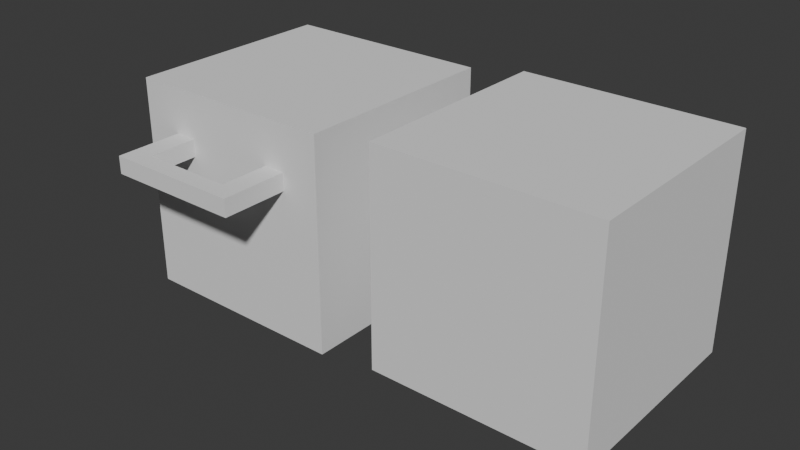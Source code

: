 # Source: File_cabinet.blend  (saved by Blender 4.4.32; exported with 4.5.12 LTS)
import bpy
from mathutils import Matrix  # noqa: F401  (used for matrix-valued properties, if any)

bpy.ops.wm.read_factory_settings(use_empty=True)
scene = bpy.context.scene
scene.name = 'Scene'

# ---- collections
col_collection = bpy.data.collections.new('Collection'); scene.collection.children.link(col_collection)

# ---- world
world_world = bpy.data.worlds.new('World'); scene.world = world_world
world_world.use_nodes = True; world_world.node_tree.nodes.clear()
_N = world_world.node_tree.nodes; _L = world_world.node_tree.links
n0 = _N.new('ShaderNodeOutputWorld'); n0.name = 'World Output'; n0.location = (300, 300)
n1 = _N.new('ShaderNodeBackground'); n1.name = 'Background'; n1.location = (10, 300)
n1.inputs[0].default_value = (0.05088, 0.05088, 0.05088, 1.0)
_L.new(n1.outputs[0], n0.inputs[0])
n0.is_active_output = True
world_world.color = (0.05088, 0.05088, 0.05088)
world_world.sun_shadow_jitter_overblur = 0.0

# ---- meshes
me_cube_003 = bpy.data.meshes.new('Cube.003')
me_cube_003.from_pydata([(1.0, -1.0, -1.0), (1.0, -1.0, 1.0), (1.0, 1.0, -1.0), (1.0, 1.0, 1.0), (0.637, -1.0, 1.0), (0.4332, -1.0, 1.0), (0.637, -1.0, 0.4107), (0.4332, -1.0, 0.4107), (0.637, -1.0, 0.5729), (0.4332, -1.0, 0.5729), (0.637, -1.624, 0.4107), (0.4332, -1.624, 0.4107), (0.637, -1.624, 0.5729), (0.4332, -1.624, 0.5729), (0.637, -1.456, 0.5729), (0.637, -1.456, 0.4107), (0.4332, -1.456, 0.4107), (0.4332, -1.456, 0.5729), (0.0, -1.624, 0.5729), (0.0, -1.624, 0.4107), (0.0, -1.456, 0.5729), (0.0, -1.456, 0.4107), (-1.0, -1.0, -1.0), (-1.0, -1.0, 1.0), (-1.0, 1.0, -1.0), (-1.0, 1.0, 1.0), (-0.637, -1.0, 1.0), (-0.4332, -1.0, 1.0), (-0.637, -1.0, 0.4107), (-0.4332, -1.0, 0.4107), (-0.637, -1.0, 0.5729), (-0.4332, -1.0, 0.5729), (-0.637, -1.624, 0.4107), (-0.637, -1.624, 0.5729), (-0.637, -1.456, 0.5729), (-0.637, -1.456, 0.4107), (-0.4332, -1.456, 0.4107), (-0.4332, -1.624, 0.5729), (-0.4332, -1.624, 0.4107), (-0.4332, -1.456, 0.5729)], [], [(23, 25, 24, 22), (25, 3, 2, 24), (8, 4, 5, 9), (14, 17, 13, 12), (10, 12, 13, 11), (16, 15, 10, 11), (15, 14, 12, 10), (9, 7, 16, 17), (6, 8, 14, 15), (7, 6, 15, 16), (8, 9, 17, 14), (16, 11, 19, 21), (11, 13, 18, 19), (17, 16, 21, 20), (13, 17, 20, 18), (26, 27, 5, 4, 1, 3, 25, 23), (28, 30, 26, 23, 22, 0, 1, 4, 8, 6, 7, 29), (30, 31, 27, 26), (34, 33, 37, 39), (0, 22, 24, 2), (32, 38, 37, 33), (36, 38, 32, 35), (35, 32, 33, 34), (31, 39, 36, 29), (28, 35, 34, 30), (29, 36, 35, 28), (30, 34, 39, 31), (36, 21, 19, 38), (38, 19, 18, 37), (39, 20, 21, 36), (37, 18, 20, 39), (2, 3, 1, 0), (29, 7, 9, 31), (31, 9, 5, 27)])
_uv = me_cube_003.uv_layers.new(name='UVMap')
_uv.uv.foreach_set('vector', [0.3335, 0.7533, 0.3335, 0.4203, 0.6665, 0.4203, 0.6665, 0.7533, 0.4648, 0.3331, 0.4648, 0.0002048, 0.7977, 0.0002048, 0.7977, 0.3331, 0.2727, 0.595, 0.2727, 0.6661, 0.2388, 0.6661, 0.2388, 0.595, 0.3884, 0.104, 0.3884, 0.138, 0.3606, 0.138, 0.3606, 0.104, 0.3335, 0.104, 0.3606, 0.104, 0.3606, 0.138, 0.3335, 0.138, 0.9015, 0.03414, 0.9015, 0.0002048, 0.9294, 0.0002048, 0.9294, 0.03414, 0.3335, 0.07615, 0.3606, 0.07615, 0.3606, 0.104, 0.3335, 0.104, 0.7981, 0.0002048, 0.8251, 0.0002048, 0.8251, 0.07615, 0.7981, 0.07615, 0.3335, 0.0002048, 0.3606, 0.0002048, 0.3606, 0.07615, 0.3335, 0.07615, 0.8255, 0.03414, 0.8255, 0.0002048, 0.9015, 0.0002048, 0.9015, 0.03414, 0.4644, 0.104, 0.4644, 0.138, 0.3884, 0.138, 0.3884, 0.104, 0.9015, 0.03414, 0.9294, 0.03414, 0.9294, 0.1062, 0.9015, 0.1062, 0.3335, 0.138, 0.3606, 0.138, 0.3606, 0.2101, 0.3335, 0.2101, 0.7981, 0.07615, 0.8251, 0.07615, 0.8251, 0.1483, 0.7981, 0.1483, 0.3606, 0.138, 0.3884, 0.138, 0.3884, 0.2101, 0.3606, 0.2101, 0.06064, 0.6661, 0.09457, 0.6661, 0.2388, 0.6661, 0.2727, 0.6661, 0.3331, 0.6661, 0.3331, 0.999, 0.0002158, 0.999, 0.0002137, 0.6661, 0.06063, 0.568, 0.06064, 0.595, 0.06064, 0.6661, 0.0002137, 0.6661, 0.0002048, 0.3331, 0.3331, 0.3331, 0.3331, 0.6661, 0.2727, 0.6661, 0.2727, 0.595, 0.2727, 0.568, 0.2388, 0.5679, 0.09456, 0.5679, 0.06064, 0.595, 0.09458, 0.595, 0.09457, 0.6661, 0.06064, 0.6661, 0.3884, 0.3161, 0.3606, 0.3161, 0.3606, 0.2822, 0.3884, 0.2822, 0.3331, 0.3331, 0.0002048, 0.3331, 0.0002048, 0.0002048, 0.3331, 0.0002048, 0.3335, 0.3161, 0.3335, 0.2822, 0.3606, 0.2822, 0.3606, 0.3161, 0.9015, 0.1783, 0.9294, 0.1783, 0.9294, 0.2123, 0.9015, 0.2123, 0.3335, 0.344, 0.3335, 0.3161, 0.3606, 0.3161, 0.3606, 0.344, 0.7981, 0.2963, 0.7981, 0.2204, 0.8251, 0.2204, 0.8251, 0.2963, 0.3335, 0.4199, 0.3335, 0.344, 0.3606, 0.344, 0.3606, 0.4199, 0.8255, 0.1783, 0.9015, 0.1783, 0.9015, 0.2123, 0.8255, 0.2123, 0.4644, 0.3161, 0.3884, 0.3161, 0.3884, 0.2822, 0.4644, 0.2822, 0.9015, 0.1783, 0.9015, 0.1062, 0.9294, 0.1062, 0.9294, 0.1783, 0.3335, 0.2822, 0.3335, 0.2101, 0.3606, 0.2101, 0.3606, 0.2822, 0.7981, 0.2204, 0.7981, 0.1483, 0.8251, 0.1483, 0.8251, 0.2204, 0.3606, 0.2822, 0.3606, 0.2101, 0.3884, 0.2101, 0.3884, 0.2822, 0.9998, 0.4203, 0.9998, 0.7533, 0.6669, 0.7533, 0.6669, 0.4203, 0.09461, 0.568, 0.2388, 0.568, 0.2388, 0.595, 0.09458, 0.595, 0.09458, 0.595, 0.2388, 0.595, 0.2388, 0.6661, 0.09457, 0.6661])
me_cube_003.update()
me_cube_004 = bpy.data.meshes.new('Cube.004')
me_cube_004.from_pydata([(-1.0, -1.0, -1.0), (-1.0, -1.0, 1.0), (-1.0, 1.0, -1.0), (-1.0, 1.0, 1.0), (1.0, -1.0, -1.0), (1.0, -1.0, 1.0), (1.0, 1.0, -1.0), (1.0, 1.0, 1.0)], [], [(0, 1, 3, 2), (2, 3, 7, 6), (6, 7, 5, 4), (4, 5, 1, 0), (2, 6, 4, 0), (7, 3, 1, 5)])
_uv = me_cube_004.uv_layers.new(name='UVMap')
_uv.uv.foreach_set('vector', [0.375, 0.0, 0.625, 0.0, 0.625, 0.25, 0.375, 0.25, 0.375, 0.25, 0.625, 0.25, 0.625, 0.5, 0.375, 0.5, 0.375, 0.5, 0.625, 0.5, 0.625, 0.75, 0.375, 0.75, 0.375, 0.75, 0.625, 0.75, 0.625, 1.0, 0.375, 1.0, 0.125, 0.5, 0.375, 0.5, 0.375, 0.75, 0.125, 0.75, 0.625, 0.5, 0.875, 0.5, 0.875, 0.75, 0.625, 0.75])
me_cube_004.update()

# ---- objects
ob_cube = bpy.data.objects.new('Cube', me_cube_003)
ob_cube_001 = bpy.data.objects.new('Cube.001', me_cube_004)

# ---- transforms, parenting, visibility, modifiers, constraints
ob_cube.location = (0.0, 0.0, 1.138)
ob_cube_001.location = (2.557, 0.0, 1.229)

# ---- collection membership
col_collection.objects.link(ob_cube)
col_collection.objects.link(ob_cube_001)

# ---- scene / render settings (as saved in the file)
scene.frame_start = 1; scene.frame_end = 250; scene.frame_set(1)
scene.render.engine = 'BLENDER_EEVEE_NEXT'
bpy.context.view_layer.update()

# ---- added for rendering (the .blend has no active camera and no usable light): camera, sun
cam_auto = bpy.data.cameras.new('AutoCamera')
cam_auto.lens = 50.0
cam_auto.sensor_width = 36.0
cam_auto.clip_end = 1000.0
ob_auto_camera = bpy.data.objects.new('AutoCamera', cam_auto)
scene.collection.objects.link(ob_auto_camera)
ob_auto_camera.location = (6.5141, -6.59457, 5.37176)
ob_auto_camera.rotation_euler = (1.09748, -7.21219e-08, 0.694738)
scene.camera = ob_auto_camera
light_auto_sun = bpy.data.lights.new('AutoSun', 'SUN')
light_auto_sun.energy = 3.0
light_auto_sun.angle = 0.0523599
ob_auto_sun = bpy.data.objects.new('AutoSun', light_auto_sun)
scene.collection.objects.link(ob_auto_sun)
ob_auto_sun.rotation_euler = (0.872665, 0.174533, 0.523599)
bpy.context.view_layer.update()
